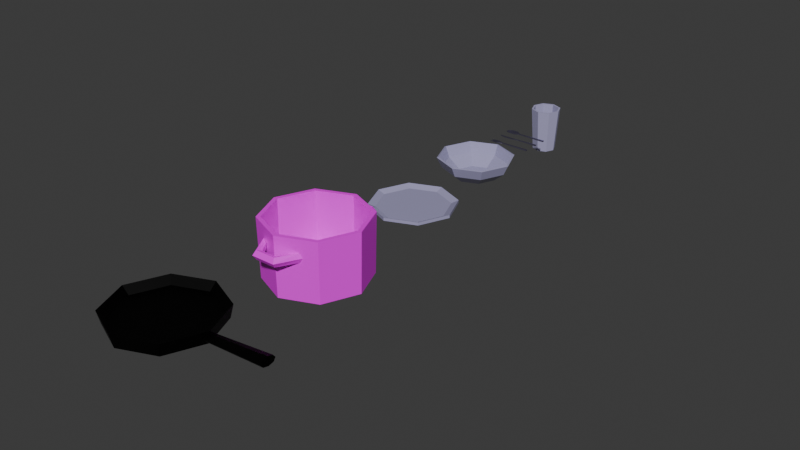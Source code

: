 # Source: Kitchen_utensils_stuff_add_Rust_in_pan.blend  (saved by Blender 5.1.29; exported with 4.5.12 LTS)
import bpy
from mathutils import Matrix  # noqa: F401  (used for matrix-valued properties, if any)

bpy.ops.wm.read_factory_settings(use_empty=True)
scene = bpy.context.scene
scene.name = 'Scene'

# ---- collections
col_collection = bpy.data.collections.new('Collection'); scene.collection.children.link(col_collection)

# ---- images (referenced by path relative to the original .blend; pixels are not part of the script)
import os
ASSET_DIR = os.environ.get("B2B_ASSET_DIR", "")  # directory of the original .blend (textures are referenced by path, not embedded)
HERE = os.path.dirname(os.path.abspath(__file__))  # packed textures are extracted next to this script under _unpacked/

def load_image(name, relpath, width, height, colorspace="sRGB"):
    """Load a texture the original file referenced (path relative to the .blend, or extracted next to this script)."""
    p = next((c for c in (os.path.join(HERE, relpath), os.path.join(ASSET_DIR, relpath)) if relpath and os.path.exists(c)), "")
    if p:
        img = bpy.data.images.load(p, check_existing=True)
        img.name = name
    else:  # same state as the original file: an image datablock whose file is absent (Cycles renders it pink)
        img = bpy.data.images.new(name, width, height)
        img.source = "FILE"
        img.filepath = "//" + (relpath or name)
    img.colorspace_settings.name = colorspace
    return img
img_rust_jpg = load_image('rust.jpg', 'rust.jpg', 1024, 1024, 'sRGB')

# ---- materials (node trees are filled in below, after node groups)
mat_material_003 = bpy.data.materials.new('Material.003')
mat_material_004 = bpy.data.materials.new('Material.004')
mat_material_006 = bpy.data.materials.new('Material.006')
mat_material_007 = bpy.data.materials.new('Material.007')
mat_material_008 = bpy.data.materials.new('Material.008')
mat_material_002 = bpy.data.materials.new('Material.002')
mat_material_001 = bpy.data.materials.new('Material.001')
mat_material_005 = bpy.data.materials.new('Material.005')

# ---- material node trees
mat_material_003.use_nodes = True; mat_material_003.node_tree.nodes.clear()
_N = mat_material_003.node_tree.nodes; _L = mat_material_003.node_tree.links
n0 = _N.new('ShaderNodeBsdfPrincipled'); n0.name = 'Principled BSDF'; n0.location = (-200, 100)
n0.inputs[0].default_value = (0.3712, 0.3515, 0.552, 1.0)
n0.inputs[2].default_value = 0.0
n1 = _N.new('ShaderNodeOutputMaterial'); n1.name = 'Material Output'; n1.location = (200, 100)
_L.new(n0.outputs[0], n1.inputs[0])
n1.is_active_output = True
mat_material_004.use_nodes = True; mat_material_004.node_tree.nodes.clear()
_N = mat_material_004.node_tree.nodes; _L = mat_material_004.node_tree.links
n0 = _N.new('ShaderNodeBsdfPrincipled'); n0.name = 'Principled BSDF'; n0.location = (-200, 100)
n0.inputs[0].default_value = (0.3712, 0.3515, 0.552, 1.0)
n0.inputs[2].default_value = 0.0
n1 = _N.new('ShaderNodeOutputMaterial'); n1.name = 'Material Output'; n1.location = (200, 100)
_L.new(n0.outputs[0], n1.inputs[0])
n1.is_active_output = True
mat_material_006.use_nodes = True; mat_material_006.node_tree.nodes.clear()
_N = mat_material_006.node_tree.nodes; _L = mat_material_006.node_tree.links
n0 = _N.new('ShaderNodeBsdfPrincipled'); n0.name = 'Principled BSDF'; n0.location = (-200, 100)
n0.inputs[0].default_value = (0.4287, 0.3916, 0.6038, 1.0)
n0.inputs[1].default_value = 1.0
n0.inputs[2].default_value = 0.35
n1 = _N.new('ShaderNodeOutputMaterial'); n1.name = 'Material Output'; n1.location = (200, 100)
_L.new(n0.outputs[0], n1.inputs[0])
n1.is_active_output = True
mat_material_007.use_nodes = True; mat_material_007.node_tree.nodes.clear()
_N = mat_material_007.node_tree.nodes; _L = mat_material_007.node_tree.links
n0 = _N.new('ShaderNodeBsdfPrincipled'); n0.name = 'Principled BSDF'; n0.location = (-200, 100)
n0.inputs[0].default_value = (0.4287, 0.3916, 0.6038, 1.0)
n0.inputs[1].default_value = 1.0
n0.inputs[2].default_value = 0.35
n1 = _N.new('ShaderNodeOutputMaterial'); n1.name = 'Material Output'; n1.location = (200, 100)
_L.new(n0.outputs[0], n1.inputs[0])
n1.is_active_output = True
mat_material_008.use_nodes = True; mat_material_008.node_tree.nodes.clear()
_N = mat_material_008.node_tree.nodes; _L = mat_material_008.node_tree.links
n0 = _N.new('ShaderNodeBsdfPrincipled'); n0.name = 'Principled BSDF'; n0.location = (-200, 100)
n0.inputs[0].default_value = (0.4287, 0.3916, 0.6038, 1.0)
n0.inputs[1].default_value = 1.0
n0.inputs[2].default_value = 0.35
n1 = _N.new('ShaderNodeOutputMaterial'); n1.name = 'Material Output'; n1.location = (200, 100)
_L.new(n0.outputs[0], n1.inputs[0])
n1.is_active_output = True
mat_material_002.use_nodes = True; mat_material_002.node_tree.nodes.clear()
_N = mat_material_002.node_tree.nodes; _L = mat_material_002.node_tree.links
n0 = _N.new('ShaderNodeBsdfPrincipled'); n0.name = 'Principled BSDF'; n0.location = (32, 204)
n1 = _N.new('ShaderNodeOutputMaterial'); n1.name = 'Material Output'; n1.location = (432, 204)
n2 = _N.new('ShaderNodeTexImage'); n2.name = 'Image Texture'; n2.location = (-288, 187)
n2.image = img_rust_jpg
n3 = _N.new('ShaderNodeMapping'); n3.name = 'Mapping'; n3.location = (-468, 147)
n4 = _N.new('ShaderNodeTexCoord'); n4.name = 'Texture Coordinate'; n4.location = (-648, 147)
_L.new(n0.outputs[0], n1.inputs[0])
_L.new(n2.outputs[0], n0.inputs[0])
_L.new(n3.outputs[0], n2.inputs[0])
_L.new(n4.outputs[2], n3.inputs[0])
n1.is_active_output = True
mat_material_001.use_nodes = True; mat_material_001.node_tree.nodes.clear()
_N = mat_material_001.node_tree.nodes; _L = mat_material_001.node_tree.links
n0 = _N.new('ShaderNodeBsdfPrincipled'); n0.name = 'Principled BSDF'; n0.location = (-200, 100)
n0.inputs[0].default_value = (0.01029, 0.01029, 0.01029, 1.0)
n0.inputs[1].default_value = 1.0
n1 = _N.new('ShaderNodeOutputMaterial'); n1.name = 'Material Output'; n1.location = (200, 100)
_L.new(n0.outputs[0], n1.inputs[0])
n1.is_active_output = True
mat_material_005.use_nodes = True; mat_material_005.node_tree.nodes.clear()
_N = mat_material_005.node_tree.nodes; _L = mat_material_005.node_tree.links
n0 = _N.new('ShaderNodeBsdfPrincipled'); n0.name = 'Principled BSDF'; n0.location = (-200, 100)
n0.inputs[0].default_value = (0.3712, 0.3515, 0.552, 1.0)
n0.inputs[2].default_value = 1.0
n1 = _N.new('ShaderNodeOutputMaterial'); n1.name = 'Material Output'; n1.location = (200, 100)
_L.new(n0.outputs[0], n1.inputs[0])
n1.is_active_output = True

# ---- world
world_world = bpy.data.worlds.new('World'); scene.world = world_world
world_world.use_nodes = True; world_world.node_tree.nodes.clear()
_N = world_world.node_tree.nodes; _L = world_world.node_tree.links
n0 = _N.new('ShaderNodeOutputWorld'); n0.name = 'World Output'; n0.location = (200, 100)
n1 = _N.new('ShaderNodeBackground'); n1.name = 'Background'; n1.location = (-200, 100)
n1.inputs[0].default_value = (0.05088, 0.05088, 0.05088, 1.0)
_L.new(n1.outputs[0], n0.inputs[0])
n0.is_active_output = True
world_world.color = (0.05088, 0.05088, 0.05088)
world_world.sun_shadow_jitter_overblur = 0.0

# ---- meshes
me_cylinder = bpy.data.meshes.new('Cylinder')
me_cylinder.from_pydata([(-2.095e-09, 0.4159, -0.02356), (0.0, 0.5112, 0.03444), (0.2941, 0.2941, -0.02356), (0.3615, 0.3615, 0.03444), (0.4159, 0.0, -0.02356), (0.5112, 0.0, 0.03444), (0.2941, -0.2941, -0.02356), (0.3615, -0.3615, 0.03444), (-2.095e-09, -0.4159, -0.02356), (0.0, -0.5112, 0.03444), (-0.2941, -0.2941, -0.02356), (-0.3615, -0.3615, 0.03444), (-0.4159, 0.0, -0.02356), (-0.5112, 0.0, 0.03444), (-0.2941, 0.2941, -0.02356), (-0.3615, 0.3615, 0.03444), (0.4313, 0.4313, 0.075), (0.0, 0.61, 0.075), (0.61, 0.0, 0.075), (0.4313, -0.4313, 0.075), (0.0, -0.61, 0.075), (-0.4313, -0.4313, 0.075), (-0.61, 0.0, 0.075), (-0.4313, 0.4313, 0.075), (0.0, 0.61, 0.03246), (0.4313, 0.4313, 0.03246), (0.61, 0.0, 0.03246), (0.4313, -0.4313, 0.03246), (0.0, -0.61, 0.03246), (-0.4313, -0.4313, 0.03246), (-0.61, 0.0, 0.03246), (-0.4313, 0.4313, 0.03246)], [], [(24, 17, 16, 25), (25, 16, 18, 26), (26, 18, 19, 27), (27, 19, 20, 28), (28, 20, 21, 29), (29, 21, 22, 30), (3, 1, 15, 13, 11, 9, 7, 5), (30, 22, 23, 31), (31, 23, 17, 24), (0, 2, 4, 6, 8, 10, 12, 14), (1, 3, 16, 17), (3, 5, 18, 16), (5, 7, 19, 18), (7, 9, 20, 19), (9, 11, 21, 20), (11, 13, 22, 21), (13, 15, 23, 22), (15, 1, 17, 23), (2, 0, 24, 25), (4, 2, 25, 26), (6, 4, 26, 27), (8, 6, 27, 28), (10, 8, 28, 29), (12, 10, 29, 30), (14, 12, 30, 31), (0, 14, 31, 24)])
_uv = me_cylinder.uv_layers.new(name='UVMap')
_uv.uv.foreach_set('vector', [1.0, 0.5, 1.0, 1.0, 0.875, 1.0, 0.875, 0.5, 0.875, 0.5, 0.875, 1.0, 0.75, 1.0, 0.75, 0.5, 0.75, 0.5, 0.75, 1.0, 0.625, 1.0, 0.625, 0.5, 0.625, 0.5, 0.625, 1.0, 0.5, 1.0, 0.5, 0.5, 0.5, 0.5, 0.5, 1.0, 0.375, 1.0, 0.375, 0.5, 0.375, 0.5, 0.375, 1.0, 0.25, 1.0, 0.25, 0.5, 0.3922, 0.3922, 0.25, 0.4511, 0.1078, 0.3922, 0.04887, 0.25, 0.1078, 0.1078, 0.25, 0.04887, 0.3922, 0.1078, 0.4511, 0.25, 0.25, 0.5, 0.25, 1.0, 0.125, 1.0, 0.125, 0.5, 0.125, 0.5, 0.125, 1.0, 0.0, 1.0, 0.0, 0.5, 0.75, 0.4676, 0.9038, 0.4038, 0.9676, 0.25, 0.9038, 0.09615, 0.75, 0.03243, 0.5962, 0.09615, 0.5324, 0.25, 0.5962, 0.4038, 0.25, 0.4511, 0.3922, 0.3922, 0.4197, 0.4197, 0.25, 0.49, 0.3922, 0.3922, 0.4511, 0.25, 0.49, 0.25, 0.4197, 0.4197, 0.4511, 0.25, 0.3922, 0.1078, 0.4197, 0.08029, 0.49, 0.25, 0.3922, 0.1078, 0.25, 0.04887, 0.25, 0.01, 0.4197, 0.08029, 0.25, 0.04887, 0.1078, 0.1078, 0.08029, 0.08029, 0.25, 0.01, 0.1078, 0.1078, 0.04887, 0.25, 0.01, 0.25, 0.08029, 0.08029, 0.04887, 0.25, 0.1078, 0.3922, 0.08029, 0.4197, 0.01, 0.25, 0.1078, 0.3922, 0.25, 0.4511, 0.25, 0.49, 0.08029, 0.4197, 0.9038, 0.4038, 0.75, 0.4676, 0.75, 0.49, 0.9197, 0.4197, 0.9676, 0.25, 0.9038, 0.4038, 0.9197, 0.4197, 0.99, 0.25, 0.9038, 0.09615, 0.9676, 0.25, 0.99, 0.25, 0.9197, 0.08029, 0.75, 0.03243, 0.9038, 0.09615, 0.9197, 0.08029, 0.75, 0.01, 0.5962, 0.09615, 0.75, 0.03243, 0.75, 0.01, 0.5803, 0.08029, 0.5324, 0.25, 0.5962, 0.09615, 0.5803, 0.08029, 0.51, 0.25, 0.5962, 0.4038, 0.5324, 0.25, 0.51, 0.25, 0.5803, 0.4197, 0.75, 0.4676, 0.5962, 0.4038, 0.5803, 0.4197, 0.75, 0.49])
me_cylinder.materials.append(mat_material_003)
me_cylinder.update()
me_cylinder_001 = bpy.data.meshes.new('Cylinder.001')
me_cylinder_001.from_pydata([(6.99e-08, 0.1775, -0.051), (6.136e-09, 0.2844, -0.02452), (0.1255, 0.1255, -0.051), (0.2011, 0.2011, -0.02452), (0.1775, -4.628e-08, -0.051), (0.2844, 1.277e-08, -0.02452), (0.1255, -0.1255, -0.051), (0.2011, -0.2011, -0.02452), (2.692e-08, -0.1775, -0.051), (6.136e-09, -0.2844, -0.02452), (-0.1255, -0.1255, -0.051), (-0.2011, -0.2011, -0.02452), (-0.1775, -1.015e-07, -0.051), (-0.2844, 1.277e-08, -0.02452), (-0.1255, 0.1255, -0.051), (-0.2011, 0.2011, -0.02452), (0.3751, 0.3751, 0.2631), (7.776e-09, 0.5304, 0.2631), (0.5304, 0.0, 0.2631), (0.3751, -0.3751, 0.2631), (7.776e-09, -0.5304, 0.2631), (-0.3751, -0.3751, 0.2631), (-0.5304, 0.0, 0.2631), (-0.3751, 0.3751, 0.2631), (5.485e-09, 0.5539, 0.256), (0.3916, 0.3916, 0.256), (0.5539, 0.0, 0.256), (0.3916, -0.3916, 0.256), (5.485e-09, -0.5539, 0.256), (-0.3916, -0.3916, 0.256), (-0.5539, 0.0, 0.256), (-0.3916, 0.3916, 0.256), (0.3331, 0.3331, 0.1126), (-4.675e-09, 0.4711, 0.1126), (0.4711, 9.35e-09, 0.1126), (0.3331, -0.3331, 0.1126), (-4.675e-09, -0.4711, 0.1126), (-0.3331, -0.3331, 0.1126), (-0.4711, 9.35e-09, 0.1126), (-0.3331, 0.3331, 0.1126), (7.29e-09, 0.4838, 0.1061), (0.3421, 0.3421, 0.1061), (0.4838, -1.945e-08, 0.1061), (0.3421, -0.3421, 0.1061), (7.29e-09, -0.4838, 0.1061), (-0.3421, -0.3421, 0.1061), (-0.4838, -1.945e-08, 0.1061), (-0.3421, 0.3421, 0.1061), (9.017e-08, 0.3287, -0.02356), (0.2324, 0.2324, -0.02356), (0.3287, -5.98e-08, -0.02356), (0.2324, -0.2324, -0.02356), (9.017e-08, -0.3287, -0.02356), (-0.2324, -0.2324, -0.02356), (-0.3287, -5.98e-08, -0.02356), (-0.2324, 0.2324, -0.02356)], [], [(24, 17, 16, 25), (25, 16, 18, 26), (26, 18, 19, 27), (27, 19, 20, 28), (28, 20, 21, 29), (29, 21, 22, 30), (3, 1, 15, 13, 11, 9, 7, 5), (30, 22, 23, 31), (31, 23, 17, 24), (0, 2, 4, 6, 8, 10, 12, 14), (33, 32, 16, 17), (32, 34, 18, 16), (34, 35, 19, 18), (35, 36, 20, 19), (36, 37, 21, 20), (37, 38, 22, 21), (38, 39, 23, 22), (39, 33, 17, 23), (41, 40, 24, 25), (42, 41, 25, 26), (43, 42, 26, 27), (44, 43, 27, 28), (45, 44, 28, 29), (46, 45, 29, 30), (47, 46, 30, 31), (40, 47, 31, 24), (1, 3, 32, 33), (3, 5, 34, 32), (5, 7, 35, 34), (7, 9, 36, 35), (9, 11, 37, 36), (11, 13, 38, 37), (13, 15, 39, 38), (15, 1, 33, 39), (49, 48, 40, 41), (50, 49, 41, 42), (51, 50, 42, 43), (52, 51, 43, 44), (53, 52, 44, 45), (54, 53, 45, 46), (55, 54, 46, 47), (48, 55, 47, 40), (2, 0, 48, 49), (4, 2, 49, 50), (6, 4, 50, 51), (8, 6, 51, 52), (10, 8, 52, 53), (12, 10, 53, 54), (14, 12, 54, 55), (0, 14, 55, 48)])
_uv = me_cylinder_001.uv_layers.new(name='UVMap')
_uv.uv.foreach_set('vector', [1.0, 0.5, 1.0, 1.0, 0.875, 1.0, 0.875, 0.5, 0.875, 0.5, 0.875, 1.0, 0.75, 1.0, 0.75, 0.5, 0.75, 0.5, 0.75, 1.0, 0.625, 1.0, 0.625, 0.5, 0.625, 0.5, 0.625, 1.0, 0.5, 1.0, 0.5, 0.5, 0.5, 0.5, 0.5, 1.0, 0.375, 1.0, 0.375, 0.5, 0.375, 0.5, 0.375, 1.0, 0.25, 1.0, 0.25, 0.5, 0.3513, 0.3513, 0.25, 0.3932, 0.1487, 0.3513, 0.1068, 0.25, 0.1487, 0.1487, 0.25, 0.1068, 0.3513, 0.1487, 0.3932, 0.25, 0.25, 0.5, 0.25, 1.0, 0.125, 1.0, 0.125, 0.5, 0.125, 0.5, 0.125, 1.0, 0.0, 1.0, 0.0, 0.5, 0.75, 0.2726, 0.766, 0.266, 0.7726, 0.25, 0.766, 0.234, 0.75, 0.2274, 0.734, 0.234, 0.7274, 0.25, 0.734, 0.266, 0.25, 0.4511, 0.3922, 0.3922, 0.4197, 0.4197, 0.25, 0.49, 0.3922, 0.3922, 0.4511, 0.25, 0.49, 0.25, 0.4197, 0.4197, 0.4511, 0.25, 0.3922, 0.1078, 0.4197, 0.08029, 0.49, 0.25, 0.3922, 0.1078, 0.25, 0.04887, 0.25, 0.01, 0.4197, 0.08029, 0.25, 0.04887, 0.1078, 0.1078, 0.08029, 0.08029, 0.25, 0.01, 0.1078, 0.1078, 0.04887, 0.25, 0.01, 0.25, 0.08029, 0.08029, 0.04887, 0.25, 0.1078, 0.3922, 0.08029, 0.4197, 0.01, 0.25, 0.1078, 0.3922, 0.25, 0.4511, 0.25, 0.49, 0.08029, 0.4197, 0.9038, 0.4038, 0.75, 0.4676, 0.75, 0.49, 0.9197, 0.4197, 0.9676, 0.25, 0.9038, 0.4038, 0.9197, 0.4197, 0.99, 0.25, 0.9038, 0.09615, 0.9676, 0.25, 0.99, 0.25, 0.9197, 0.08029, 0.75, 0.03243, 0.9038, 0.09615, 0.9197, 0.08029, 0.75, 0.01, 0.5962, 0.09615, 0.75, 0.03243, 0.75, 0.01, 0.5803, 0.08029, 0.5324, 0.25, 0.5962, 0.09615, 0.5803, 0.08029, 0.51, 0.25, 0.5962, 0.4038, 0.5324, 0.25, 0.51, 0.25, 0.5803, 0.4197, 0.75, 0.4676, 0.5962, 0.4038, 0.5803, 0.4197, 0.75, 0.49, 0.25, 0.3932, 0.3513, 0.3513, 0.3922, 0.3922, 0.25, 0.4511, 0.3513, 0.3513, 0.3932, 0.25, 0.4511, 0.25, 0.3922, 0.3922, 0.3932, 0.25, 0.3513, 0.1487, 0.3922, 0.1078, 0.4511, 0.25, 0.3513, 0.1487, 0.25, 0.1068, 0.25, 0.04887, 0.3922, 0.1078, 0.25, 0.1068, 0.1487, 0.1487, 0.1078, 0.1078, 0.25, 0.04887, 0.1487, 0.1487, 0.1068, 0.25, 0.04887, 0.25, 0.1078, 0.1078, 0.1068, 0.25, 0.1487, 0.3513, 0.1078, 0.3922, 0.04887, 0.25, 0.1487, 0.3513, 0.25, 0.3932, 0.25, 0.4511, 0.1078, 0.3922, 0.8004, 0.3004, 0.75, 0.3212, 0.75, 0.4676, 0.9038, 0.4038, 0.8212, 0.25, 0.8004, 0.3004, 0.9038, 0.4038, 0.9676, 0.25, 0.8004, 0.1996, 0.8212, 0.25, 0.9676, 0.25, 0.9038, 0.09615, 0.75, 0.1788, 0.8004, 0.1996, 0.9038, 0.09615, 0.75, 0.03243, 0.6996, 0.1996, 0.75, 0.1788, 0.75, 0.03243, 0.5962, 0.09615, 0.6788, 0.25, 0.6996, 0.1996, 0.5962, 0.09615, 0.5324, 0.25, 0.6996, 0.3004, 0.6788, 0.25, 0.5324, 0.25, 0.5962, 0.4038, 0.75, 0.3212, 0.6996, 0.3004, 0.5962, 0.4038, 0.75, 0.4676, 0.766, 0.266, 0.75, 0.2726, 0.75, 0.3212, 0.8004, 0.3004, 0.7726, 0.25, 0.766, 0.266, 0.8004, 0.3004, 0.8212, 0.25, 0.766, 0.234, 0.7726, 0.25, 0.8212, 0.25, 0.8004, 0.1996, 0.75, 0.2274, 0.766, 0.234, 0.8004, 0.1996, 0.75, 0.1788, 0.734, 0.234, 0.75, 0.2274, 0.75, 0.1788, 0.6996, 0.1996, 0.7274, 0.25, 0.734, 0.234, 0.6996, 0.1996, 0.6788, 0.25, 0.734, 0.266, 0.7274, 0.25, 0.6788, 0.25, 0.6996, 0.3004, 0.75, 0.2726, 0.734, 0.266, 0.6996, 0.3004, 0.75, 0.3212])
me_cylinder_001.materials.append(mat_material_004)
me_cylinder_001.update()
me_cylinder_002 = bpy.data.meshes.new('Cylinder.002')
me_cylinder_002.from_pydata([(1.228e-07, 0.01, -0.105), (5.648e-08, 0.007733, 0.09509), (0.003834, 0.007071, -0.105), (0.002145, 0.005472, 0.09509), (0.005422, 1.198e-16, -0.105), (0.003034, 1.421e-05, 0.09509), (0.003834, -0.007071, -0.105), (0.002145, -0.005444, 0.09509), (1.228e-07, -0.01, -0.105), (5.648e-08, -0.007704, 0.09509), (-0.003833, -0.007071, -0.105), (-0.002145, -0.005444, 0.09509), (-0.005421, -1.198e-16, -0.105), (-0.003034, 1.421e-05, 0.09509), (-0.003833, 0.007071, -0.105), (-0.002145, 0.005472, 0.09509), (0.002174, 0.01972, 0.1357), (0.003075, 2.598e-05, 0.1357), (0.002174, -0.01967, 0.1357), (-0.002175, -0.01967, 0.1357), (-0.003075, 2.598e-05, 0.1357), (-0.002175, 0.01972, 0.1357), (-0.0004207, -0.005871, 0.1886), (0.0004202, -0.005871, 0.1886), (-0.002625, -0.009823, 0.1357), (0.002625, -0.009823, 0.1357), (0.003075, 2.598e-05, 0.1357), (-0.003075, 2.598e-05, 0.1357), (0.0005693, 0.004026, 0.1886), (-0.0005698, 0.004026, 0.1886), (0.0004859, 0.006078, 0.1886), (-0.002625, 0.009875, 0.1357), (0.002625, 0.009875, 0.1357), (-0.0004864, 0.006078, 0.1886), (0.003075, 2.598e-05, 0.1357), (-0.000403, 0.01509, 0.1886), (0.0004025, 0.01509, 0.1886), (-0.003075, 2.598e-05, 0.1357), (0.0004924, -0.004096, 0.1886), (-0.002175, 0.01972, 0.1357), (0.002174, 0.01972, 0.1357), (-0.0004929, -0.004096, 0.1886), (-0.0004207, -0.01372, 0.1886), (0.0004202, -0.01372, 0.1886), (-0.002625, -0.009823, 0.1357), (0.002625, -0.009823, 0.1357), (0.002174, -0.01967, 0.1357), (-0.002175, -0.01967, 0.1357), (0.0003481, -0.0155, 0.1886), (-0.0003486, -0.0155, 0.1886), (0.0004859, 0.01304, 0.1886), (-0.002625, 0.009875, 0.1357), (0.002625, 0.009875, 0.1357), (-0.0004864, 0.01304, 0.1886)], [], [(0, 1, 3, 2), (2, 3, 5, 4), (4, 5, 7, 6), (6, 7, 9, 8), (8, 9, 11, 10), (10, 11, 13, 12), (3, 1, 15, 21, 16), (12, 13, 15, 14), (14, 15, 1, 0), (0, 2, 4, 6, 8, 10, 12, 14), (15, 13, 20, 21), (5, 3, 16, 17), (7, 5, 17, 18), (13, 11, 19, 20), (39, 51, 53, 35), (31, 27, 29, 33), (37, 24, 22, 41), (52, 40, 36, 50), (26, 32, 30, 28), (28, 30, 33, 29), (25, 34, 38, 23), (50, 36, 35, 53), (23, 38, 41, 22), (46, 45, 43, 48), (48, 43, 42, 49), (44, 47, 49, 42), (36, 40, 39, 35), (50, 53, 51, 52), (30, 32, 31, 33), (34, 37, 41, 38), (23, 22, 24, 25), (43, 45, 44, 42), (26, 28, 29, 27), (47, 46, 48, 49), (11, 9, 7, 18, 19)])
_uv = me_cylinder_002.uv_layers.new(name='UVMap')
_uv.uv.foreach_set('vector', [1.0, 0.5, 1.0, 1.0, 0.875, 1.0, 0.875, 0.5, 0.875, 0.5, 0.875, 1.0, 0.75, 1.0, 0.75, 0.5, 0.75, 0.5, 0.75, 1.0, 0.625, 1.0, 0.625, 0.5, 0.625, 0.5, 0.625, 1.0, 0.5, 1.0, 0.5, 0.5, 0.5, 0.5, 0.5, 1.0, 0.375, 1.0, 0.375, 0.5, 0.375, 0.5, 0.375, 1.0, 0.25, 1.0, 0.25, 0.5, 0.875, 1.0, 1.0, 1.0, 0.125, 1.0, 0.125, 1.0, 0.875, 1.0, 0.25, 0.5, 0.25, 1.0, 0.125, 1.0, 0.125, 0.5, 0.125, 0.5, 0.125, 1.0, 0.0, 1.0, 0.0, 0.5, 0.75, 0.49, 0.9197, 0.4197, 0.99, 0.25, 0.9197, 0.08029, 0.75, 0.01, 0.5803, 0.08029, 0.51, 0.25, 0.5803, 0.4197, 0.125, 1.0, 0.25, 1.0, 0.25, 1.0, 0.125, 1.0, 0.75, 1.0, 0.875, 1.0, 0.875, 1.0, 0.75, 1.0, 0.625, 1.0, 0.75, 1.0, 0.75, 1.0, 0.625, 1.0, 0.25, 1.0, 0.375, 1.0, 0.375, 1.0, 0.25, 1.0, 0.125, 1.0, 0.1875, 1.0, 0.1875, 1.0, 0.125, 1.0, 0.1875, 1.0, 0.25, 1.0, 0.25, 1.0, 0.1875, 1.0, 0.25, 1.0, 0.3125, 1.0, 0.3125, 1.0, 0.25, 1.0, 0.8125, 1.0, 0.875, 1.0, 0.875, 1.0, 0.8125, 1.0, 0.75, 1.0, 0.8125, 1.0, 0.8125, 1.0, 0.75, 1.0, 0.49, 0.25, 0.4549, 0.3349, 0.04515, 0.3349, 0.01, 0.25, 0.6875, 1.0, 0.75, 1.0, 0.75, 1.0, 0.6875, 1.0, 0.4549, 0.3349, 0.4197, 0.4197, 0.08029, 0.4197, 0.04515, 0.3349, 0.4549, 0.1651, 0.49, 0.25, 0.01, 0.25, 0.04515, 0.1651, 0.625, 1.0, 0.6875, 1.0, 0.6875, 1.0, 0.625, 1.0, 0.4197, 0.08029, 0.4549, 0.1651, 0.04515, 0.1651, 0.08029, 0.08029, 0.3125, 1.0, 0.375, 1.0, 0.375, 1.0, 0.3125, 1.0, 0.875, 1.0, 0.875, 1.0, 0.125, 1.0, 0.125, 1.0, 0.4549, 0.3349, 0.04515, 0.3349, 0.1875, 1.0, 0.8125, 1.0, 0.4549, 0.3349, 0.8125, 1.0, 0.1875, 1.0, 0.04515, 0.3349, 0.75, 1.0, 0.25, 1.0, 0.25, 1.0, 0.49, 0.25, 0.4549, 0.1651, 0.04515, 0.1651, 0.3125, 1.0, 0.6875, 1.0, 0.4549, 0.1651, 0.6875, 1.0, 0.3125, 1.0, 0.04515, 0.1651, 0.75, 1.0, 0.49, 0.25, 0.25, 1.0, 0.25, 1.0, 0.375, 1.0, 0.625, 1.0, 0.625, 1.0, 0.08029, 0.08029, 0.375, 1.0, 0.5, 1.0, 0.625, 1.0, 0.625, 1.0, 0.375, 1.0])
me_cylinder_002.materials.append(mat_material_006)
me_cylinder_002.update()
me_cylinder_003 = bpy.data.meshes.new('Cylinder.003')
me_cylinder_003.from_pydata([(1.228e-07, 0.01, -0.105), (5.931e-08, 0.006414, 0.04144), (0.003834, 0.007071, -0.105), (0.001783, 0.004535, 0.04144), (0.005422, 1.198e-16, -0.105), (0.002521, 8.54e-09, 0.04144), (0.003834, -0.007071, -0.105), (0.001783, -0.004535, 0.04144), (1.228e-07, -0.01, -0.105), (5.931e-08, -0.006414, 0.04144), (-0.003833, -0.007071, -0.105), (-0.001783, -0.004535, 0.04144), (-0.005421, -1.198e-16, -0.105), (-0.002521, 8.54e-09, 0.04144), (-0.003833, 0.007071, -0.105), (-0.001783, 0.004535, 0.04144), (5.931e-08, -0.01671, 0.1117), (-0.001783, -0.01334, 0.1117), (-0.001783, 0.002965, 0.1117), (5.931e-08, 0.006342, 0.1117), (0.001783, 0.002965, 0.1117), (0.002521, -0.005186, 0.1117), (0.001783, -0.01334, 0.1117), (-0.002521, -0.005186, 0.1117), (-0.001783, 0.004535, 0.1819), (-0.002521, 8.498e-09, 0.1819), (-0.001783, -0.004535, 0.1819), (5.931e-08, -0.006414, 0.1819), (0.001783, -0.004535, 0.1819), (0.002521, 8.498e-09, 0.1819), (5.931e-08, 0.006414, 0.1819), (0.001783, 0.004535, 0.1819), (-0.001783, -0.01341, 0.1468), (5.931e-08, 0.00644, 0.1468), (0.001783, 0.003035, 0.1468), (0.001783, -0.01341, 0.1468), (-0.002521, -0.005186, 0.1468), (0.002521, -0.005186, 0.1468), (-0.001783, 0.003035, 0.1468), (5.931e-08, -0.01681, 0.1468), (5.931e-08, -0.0133, 0.07655), (-0.001783, 0.003366, 0.07655), (0.002521, -0.003536, 0.07655), (-0.002521, -0.003536, 0.07655), (0.001783, -0.01044, 0.07655), (0.001783, 0.003366, 0.07655), (5.931e-08, 0.006225, 0.07655), (-0.001783, -0.01044, 0.07655), (1.256e-08, 0.006308, 0.1918), (-0.0003773, 0.005911, 0.1918), (-0.0005337, 0.004951, 0.1918), (-0.0003773, 0.00399, 0.1918), (1.256e-08, 0.003593, 0.1918), (0.0003774, 0.00399, 0.1918), (0.0005337, 0.004951, 0.1918), (0.0003774, 0.005911, 0.1918)], [], [(0, 1, 3, 2), (2, 3, 5, 4), (4, 5, 7, 6), (6, 7, 9, 8), (8, 9, 11, 10), (10, 11, 13, 12), (42, 45, 20, 21), (12, 13, 15, 14), (14, 15, 1, 0), (0, 2, 4, 6, 8, 10, 12, 14), (41, 43, 23, 18), (40, 44, 22, 16), (43, 47, 17, 23), (44, 42, 21, 22), (45, 46, 19, 20), (46, 41, 18, 19), (47, 40, 16, 17), (37, 34, 31, 29), (38, 36, 25, 24), (39, 35, 28, 27), (36, 32, 26, 25), (35, 37, 29, 28), (34, 33, 30, 31), (33, 38, 24, 30), (29, 31, 55, 54), (32, 39, 27, 26), (17, 16, 39, 32), (19, 18, 38, 33), (20, 19, 33, 34), (22, 21, 37, 35), (23, 17, 32, 36), (16, 22, 35, 39), (18, 23, 36, 38), (21, 20, 34, 37), (11, 9, 40, 47), (1, 15, 41, 46), (3, 1, 46, 45), (7, 5, 42, 44), (13, 11, 47, 43), (9, 7, 44, 40), (15, 13, 43, 41), (5, 3, 45, 42), (55, 48, 49, 50, 51, 52, 53, 54), (27, 28, 53, 52), (25, 26, 51, 50), (30, 24, 49, 48), (31, 30, 48, 55), (28, 29, 54, 53), (26, 27, 52, 51), (24, 25, 50, 49)])
_uv = me_cylinder_003.uv_layers.new(name='UVMap')
_uv.uv.foreach_set('vector', [1.0, 0.5, 1.0, 1.0, 0.875, 1.0, 0.875, 0.5, 0.875, 0.5, 0.875, 1.0, 0.75, 1.0, 0.75, 0.5, 0.75, 0.5, 0.75, 1.0, 0.625, 1.0, 0.625, 0.5, 0.625, 0.5, 0.625, 1.0, 0.5, 1.0, 0.5, 0.5, 0.5, 0.5, 0.5, 1.0, 0.375, 1.0, 0.375, 0.5, 0.375, 0.5, 0.375, 1.0, 0.25, 1.0, 0.25, 0.5, 0.75, 1.0, 0.875, 1.0, 0.875, 1.0, 0.75, 1.0, 0.25, 0.5, 0.25, 1.0, 0.125, 1.0, 0.125, 0.5, 0.125, 0.5, 0.125, 1.0, 0.0, 1.0, 0.0, 0.5, 0.75, 0.49, 0.9197, 0.4197, 0.99, 0.25, 0.9197, 0.08029, 0.75, 0.01, 0.5803, 0.08029, 0.51, 0.25, 0.5803, 0.4197, 0.125, 1.0, 0.25, 1.0, 0.25, 1.0, 0.125, 1.0, 0.5, 1.0, 0.625, 1.0, 0.625, 1.0, 0.5, 1.0, 0.25, 1.0, 0.375, 1.0, 0.375, 1.0, 0.25, 1.0, 0.625, 1.0, 0.75, 1.0, 0.75, 1.0, 0.625, 1.0, 0.875, 1.0, 1.0, 1.0, 1.0, 1.0, 0.875, 1.0, 0.0, 1.0, 0.125, 1.0, 0.125, 1.0, 0.0, 1.0, 0.375, 1.0, 0.5, 1.0, 0.5, 1.0, 0.375, 1.0, 0.75, 1.0, 0.875, 1.0, 0.875, 1.0, 0.75, 1.0, 0.125, 1.0, 0.25, 1.0, 0.25, 1.0, 0.125, 1.0, 0.5, 1.0, 0.625, 1.0, 0.625, 1.0, 0.5, 1.0, 0.25, 1.0, 0.375, 1.0, 0.375, 1.0, 0.25, 1.0, 0.625, 1.0, 0.75, 1.0, 0.75, 1.0, 0.625, 1.0, 0.875, 1.0, 1.0, 1.0, 1.0, 1.0, 0.875, 1.0, 0.0, 1.0, 0.125, 1.0, 0.125, 1.0, 0.0, 1.0, 0.75, 1.0, 0.875, 1.0, 0.875, 1.0, 0.75, 1.0, 0.375, 1.0, 0.5, 1.0, 0.5, 1.0, 0.375, 1.0, 0.375, 1.0, 0.5, 1.0, 0.5, 1.0, 0.375, 1.0, 0.0, 1.0, 0.125, 1.0, 0.125, 1.0, 0.0, 1.0, 0.875, 1.0, 1.0, 1.0, 1.0, 1.0, 0.875, 1.0, 0.625, 1.0, 0.75, 1.0, 0.75, 1.0, 0.625, 1.0, 0.25, 1.0, 0.375, 1.0, 0.375, 1.0, 0.25, 1.0, 0.5, 1.0, 0.625, 1.0, 0.625, 1.0, 0.5, 1.0, 0.125, 1.0, 0.25, 1.0, 0.25, 1.0, 0.125, 1.0, 0.75, 1.0, 0.875, 1.0, 0.875, 1.0, 0.75, 1.0, 0.375, 1.0, 0.5, 1.0, 0.5, 1.0, 0.375, 1.0, 0.0, 1.0, 0.125, 1.0, 0.125, 1.0, 0.0, 1.0, 0.875, 1.0, 1.0, 1.0, 1.0, 1.0, 0.875, 1.0, 0.625, 1.0, 0.75, 1.0, 0.75, 1.0, 0.625, 1.0, 0.25, 1.0, 0.375, 1.0, 0.375, 1.0, 0.25, 1.0, 0.5, 1.0, 0.625, 1.0, 0.625, 1.0, 0.5, 1.0, 0.125, 1.0, 0.25, 1.0, 0.25, 1.0, 0.125, 1.0, 0.75, 1.0, 0.875, 1.0, 0.875, 1.0, 0.75, 1.0, 0.875, 1.0, 0.0, 1.0, 0.125, 1.0, 0.25, 1.0, 0.375, 1.0, 0.5, 1.0, 0.625, 1.0, 0.75, 1.0, 0.5, 1.0, 0.625, 1.0, 0.625, 1.0, 0.5, 1.0, 0.25, 1.0, 0.375, 1.0, 0.375, 1.0, 0.25, 1.0, 0.0, 1.0, 0.125, 1.0, 0.125, 1.0, 0.0, 1.0, 0.875, 1.0, 1.0, 1.0, 1.0, 1.0, 0.875, 1.0, 0.625, 1.0, 0.75, 1.0, 0.75, 1.0, 0.625, 1.0, 0.375, 1.0, 0.5, 1.0, 0.5, 1.0, 0.375, 1.0, 0.125, 1.0, 0.25, 1.0, 0.25, 1.0, 0.125, 1.0])
me_cylinder_003.materials.append(mat_material_007)
me_cylinder_003.update()
me_cylinder_004 = bpy.data.meshes.new('Cylinder.004')
me_cylinder_004.from_pydata([(1.228e-07, 0.01, -0.105), (0.000314, 0.007733, 0.09509), (0.003834, 0.007071, -0.105), (0.002145, 0.005472, 0.09509), (0.005422, 1.198e-16, -0.105), (0.003024, 1.421e-05, 0.09509), (0.003834, -0.007071, -0.105), (0.002145, -0.005444, 0.09509), (1.228e-07, -0.01, -0.105), (0.0005035, -0.007704, 0.09509), (-0.003833, -0.007071, -0.105), (-0.002145, -0.005444, 0.09509), (-0.005421, -1.198e-16, -0.105), (-0.003034, 1.421e-05, 0.09509), (-0.003833, 0.007071, -0.105), (-0.002145, 0.005472, 0.09509), (-1.858e-05, 0.01742, 0.1291), (0.003241, 0.02792, 0.1261), (-0.004786, 7.025e-06, 0.1291), (-1.858e-05, -0.0174, 0.1291), (0.003476, -0.02793, 0.1261), (-0.001996, -0.01975, 0.1261), (-0.007161, -2.254e-06, 0.1261), (-0.001996, 0.01974, 0.1261), (1.285e-05, 0.01293, 0.1859), (-0.0008702, 7.006e-06, 0.1918), (1.285e-05, -0.0123, 0.1859), (0.002941, -0.01556, 0.194), (-0.001996, -0.01396, 0.1905), (-0.002899, -2.276e-06, 0.1972), (-0.001996, 0.01466, 0.1905), (0.002824, 0.01626, 0.194), (-0.001996, 0.01974, 0.1671), (-0.007161, -2.254e-06, 0.1671), (-0.001996, -0.01975, 0.1671), (0.003476, -0.02793, 0.1671), (-1.858e-05, -0.0174, 0.1652), (-0.004786, 7.025e-06, 0.1652), (0.003241, 0.02792, 0.1671), (-1.858e-05, 0.01742, 0.1652), (0.001454, -2.276e-06, 0.202)], [], [(0, 1, 3, 2), (2, 3, 5, 4), (4, 5, 7, 6), (6, 7, 9, 8), (8, 9, 11, 10), (10, 11, 13, 12), (9, 7, 19, 20), (12, 13, 15, 14), (14, 15, 1, 0), (0, 2, 4, 6, 8, 10, 12, 14), (15, 13, 22, 23), (5, 3, 16, 18), (11, 9, 20, 21), (1, 15, 23, 17), (3, 1, 17, 16), (7, 5, 18, 19), (13, 11, 21, 22), (35, 36, 26, 27), (37, 39, 24, 25), (32, 33, 29, 30), (34, 35, 27, 28), (36, 37, 25, 26), (39, 38, 31, 24), (38, 32, 30, 31), (18, 16, 39, 37), (20, 19, 36, 35), (22, 21, 34, 33), (17, 23, 32, 38), (16, 17, 38, 39), (19, 18, 37, 36), (21, 20, 35, 34), (33, 34, 28, 29), (23, 22, 33, 32), (29, 28, 27, 40), (25, 24, 31, 40), (30, 29, 40, 31), (26, 25, 40, 27)])
_uv = me_cylinder_004.uv_layers.new(name='UVMap')
_uv.uv.foreach_set('vector', [1.0, 0.5, 1.0, 1.0, 0.875, 1.0, 0.875, 0.5, 0.875, 0.5, 0.875, 1.0, 0.75, 1.0, 0.75, 0.5, 0.75, 0.5, 0.75, 1.0, 0.625, 1.0, 0.625, 0.5, 0.625, 0.5, 0.625, 1.0, 0.5, 1.0, 0.5, 0.5, 0.5, 0.5, 0.5, 1.0, 0.375, 1.0, 0.375, 0.5, 0.375, 0.5, 0.375, 1.0, 0.25, 1.0, 0.25, 0.5, 0.5, 1.0, 0.625, 1.0, 0.625, 1.0, 0.5, 1.0, 0.25, 0.5, 0.25, 1.0, 0.125, 1.0, 0.125, 0.5, 0.125, 0.5, 0.125, 1.0, 0.0, 1.0, 0.0, 0.5, 0.75, 0.49, 0.9197, 0.4197, 0.99, 0.25, 0.9197, 0.08029, 0.75, 0.01, 0.5803, 0.08029, 0.51, 0.25, 0.5803, 0.4197, 0.125, 1.0, 0.25, 1.0, 0.25, 1.0, 0.125, 1.0, 0.75, 1.0, 0.875, 1.0, 0.875, 1.0, 0.75, 1.0, 0.375, 1.0, 0.5, 1.0, 0.5, 1.0, 0.375, 1.0, 0.0, 1.0, 0.125, 1.0, 0.125, 1.0, 0.0, 1.0, 0.875, 1.0, 1.0, 1.0, 1.0, 1.0, 0.875, 1.0, 0.625, 1.0, 0.75, 1.0, 0.75, 1.0, 0.625, 1.0, 0.25, 1.0, 0.375, 1.0, 0.375, 1.0, 0.25, 1.0, 0.5, 1.0, 0.625, 1.0, 0.625, 1.0, 0.5, 1.0, 0.75, 1.0, 0.875, 1.0, 0.875, 1.0, 0.75, 1.0, 0.125, 1.0, 0.25, 1.0, 0.25, 1.0, 0.125, 1.0, 0.375, 1.0, 0.5, 1.0, 0.5, 1.0, 0.375, 1.0, 0.625, 1.0, 0.75, 1.0, 0.75, 1.0, 0.625, 1.0, 0.875, 1.0, 1.0, 1.0, 1.0, 1.0, 0.875, 1.0, 0.0, 1.0, 0.125, 1.0, 0.125, 1.0, 0.0, 1.0, 0.75, 1.0, 0.875, 1.0, 0.875, 1.0, 0.75, 1.0, 0.5, 1.0, 0.625, 1.0, 0.625, 1.0, 0.5, 1.0, 0.25, 1.0, 0.375, 1.0, 0.375, 1.0, 0.25, 1.0, 0.0, 1.0, 0.125, 1.0, 0.125, 1.0, 0.0, 1.0, 0.875, 1.0, 1.0, 1.0, 1.0, 1.0, 0.875, 1.0, 0.625, 1.0, 0.75, 1.0, 0.75, 1.0, 0.625, 1.0, 0.375, 1.0, 0.5, 1.0, 0.5, 1.0, 0.375, 1.0, 0.25, 1.0, 0.375, 1.0, 0.375, 1.0, 0.25, 1.0, 0.125, 1.0, 0.25, 1.0, 0.25, 1.0, 0.125, 1.0, 0.25, 1.0, 0.375, 1.0, 0.375, 1.0, 0.25, 1.0, 0.75, 1.0, 0.875, 1.0, 0.875, 1.0, 0.75, 1.0, 0.125, 1.0, 0.25, 1.0, 0.25, 1.0, 0.125, 1.0, 0.625, 1.0, 0.75, 1.0, 0.75, 1.0, 0.625, 1.0])
me_cylinder_004.materials.append(mat_material_008)
me_cylinder_004.update()
me_cylinder_005 = bpy.data.meshes.new('Cylinder.005')
me_cylinder_005.from_pydata([(0.0, 0.1557, -0.08043), (0.0, 0.147, 0.105), (0.1101, 0.1101, -0.08043), (0.1039, 0.1039, 0.105), (0.1557, 0.0, -0.08043), (0.147, 0.0, 0.105), (0.1101, -0.1101, -0.08043), (0.1039, -0.1039, 0.105), (0.0, -0.1557, -0.08043), (0.0, -0.147, 0.105), (-0.1101, -0.1101, -0.08043), (-0.1039, -0.1039, 0.105), (-0.1557, 0.0, -0.08043), (-0.147, 0.0, 0.105), (-0.1101, 0.1101, -0.08043), (-0.1039, 0.1039, 0.105), (0.1131, 0.1131, 0.105), (0.0, 0.16, 0.105), (0.16, 0.0, 0.105), (0.1131, -0.1131, 0.105), (0.0, -0.16, 0.105), (-0.1131, -0.1131, 0.105), (-0.16, 0.0, 0.105), (-0.1131, 0.1131, 0.105), (0.1039, 0.1039, -0.0683), (0.0, 0.147, -0.0683), (0.147, 0.0, -0.0683), (0.1039, -0.1039, -0.0683), (0.0, -0.147, -0.0683), (-0.1039, -0.1039, -0.0683), (-0.147, 0.0, -0.0683), (-0.1039, 0.1039, -0.0683), (0.07236, 0.1273, 0.0509), (0.06291, 0.1318, 0.06526), (0.04761, 0.1389, 0.05977), (0.04761, 0.1389, 0.04202), (0.06291, 0.1318, 0.03654), (0.03604, 0.1991, 0.0509), (0.03082, 0.1901, 0.06526), (0.02238, 0.1754, 0.05977), (0.02238, 0.1754, 0.04202), (0.03082, 0.1901, 0.03654), (-0.03945, 0.1991, 0.0509), (-0.03423, 0.1901, 0.06526), (-0.02579, 0.1754, 0.05977), (-0.02579, 0.1754, 0.04202), (-0.03423, 0.1901, 0.03654), (-0.07578, 0.1273, 0.0509), (-0.06632, 0.1318, 0.06526), (-0.05102, 0.1389, 0.05977), (-0.05102, 0.1389, 0.04202), (-0.06632, 0.1318, 0.03654), (0.07324, -0.128, 0.0509), (0.06379, -0.1324, 0.06526), (0.04849, -0.1395, 0.05977), (0.04849, -0.1395, 0.04202), (0.06379, -0.1324, 0.03654), (-0.0749, -0.128, 0.0509), (-0.06544, -0.1324, 0.06526), (-0.05015, -0.1395, 0.05977), (-0.05015, -0.1395, 0.04202), (-0.06544, -0.1324, 0.03654), (-0.03857, -0.1997, 0.0509), (-0.03335, -0.1907, 0.06526), (-0.02492, -0.1761, 0.05977), (-0.02492, -0.1761, 0.04202), (-0.03335, -0.1907, 0.03654), (0.03691, -0.1997, 0.0509), (0.0317, -0.1907, 0.06526), (0.02326, -0.1761, 0.05977), (0.02326, -0.1761, 0.04202), (0.0317, -0.1907, 0.03654)], [], [(0, 17, 16, 2), (2, 16, 18, 4), (4, 18, 19, 6), (6, 19, 20, 8), (8, 20, 21, 10), (10, 21, 22, 12), (9, 7, 27, 28), (12, 22, 23, 14), (14, 23, 17, 0), (0, 2, 4, 6, 8, 10, 12, 14), (1, 3, 16, 17), (3, 5, 18, 16), (5, 7, 19, 18), (7, 9, 20, 19), (9, 11, 21, 20), (11, 13, 22, 21), (13, 15, 23, 22), (15, 1, 17, 23), (24, 25, 31, 30, 29, 28, 27, 26), (5, 3, 24, 26), (15, 13, 30, 31), (11, 9, 28, 29), (7, 5, 26, 27), (3, 1, 25, 24), (1, 15, 31, 25), (13, 11, 29, 30), (32, 37, 38, 33), (33, 38, 39, 34), (34, 39, 40, 35), (35, 40, 41, 36), (36, 41, 37, 32), (37, 42, 43, 38), (38, 43, 44, 39), (39, 44, 45, 40), (40, 45, 46, 41), (41, 46, 42, 37), (42, 47, 48, 43), (43, 48, 49, 44), (44, 49, 50, 45), (45, 50, 51, 46), (46, 51, 47, 42), (57, 62, 63, 58), (58, 63, 64, 59), (59, 64, 65, 60), (60, 65, 66, 61), (61, 66, 62, 57), (62, 67, 68, 63), (63, 68, 69, 64), (64, 69, 70, 65), (65, 70, 71, 66), (66, 71, 67, 62), (67, 52, 53, 68), (68, 53, 54, 69), (69, 54, 55, 70), (70, 55, 56, 71), (71, 56, 52, 67)])
_uv = me_cylinder_005.uv_layers.new(name='UVMap')
_uv.uv.foreach_set('vector', [1.0, 0.5, 1.0, 1.0, 0.875, 1.0, 0.875, 0.5, 0.875, 0.5, 0.875, 1.0, 0.75, 1.0, 0.75, 0.5, 0.75, 0.5, 0.75, 1.0, 0.625, 1.0, 0.625, 0.5, 0.625, 0.5, 0.625, 1.0, 0.5, 1.0, 0.5, 0.5, 0.5, 0.5, 0.5, 1.0, 0.375, 1.0, 0.375, 0.5, 0.375, 0.5, 0.375, 1.0, 0.25, 1.0, 0.25, 0.5, 0.25, 0.02956, 0.4059, 0.09413, 0.4059, 0.09413, 0.25, 0.02956, 0.25, 0.5, 0.25, 1.0, 0.125, 1.0, 0.125, 0.5, 0.125, 0.5, 0.125, 1.0, 0.0, 1.0, 0.0, 0.5, 0.75, 0.49, 0.9197, 0.4197, 0.99, 0.25, 0.9197, 0.08029, 0.75, 0.01, 0.5803, 0.08029, 0.51, 0.25, 0.5803, 0.4197, 0.25, 0.4704, 0.4059, 0.4059, 0.4197, 0.4197, 0.25, 0.49, 0.4059, 0.4059, 0.4704, 0.25, 0.49, 0.25, 0.4197, 0.4197, 0.4704, 0.25, 0.4059, 0.09413, 0.4197, 0.08029, 0.49, 0.25, 0.4059, 0.09413, 0.25, 0.02956, 0.25, 0.01, 0.4197, 0.08029, 0.25, 0.02956, 0.09413, 0.09413, 0.08029, 0.08029, 0.25, 0.01, 0.09413, 0.09413, 0.02956, 0.25, 0.01, 0.25, 0.08029, 0.08029, 0.02956, 0.25, 0.09413, 0.4059, 0.08029, 0.4197, 0.01, 0.25, 0.09413, 0.4059, 0.25, 0.4704, 0.25, 0.49, 0.08029, 0.4197, 0.4059, 0.4059, 0.25, 0.4704, 0.09413, 0.4059, 0.02956, 0.25, 0.09413, 0.09413, 0.25, 0.02956, 0.4059, 0.09413, 0.4704, 0.25, 0.4704, 0.25, 0.4059, 0.4059, 0.4059, 0.4059, 0.4704, 0.25, 0.09413, 0.4059, 0.02956, 0.25, 0.02956, 0.25, 0.09413, 0.4059, 0.09413, 0.09413, 0.25, 0.02956, 0.25, 0.02956, 0.09413, 0.09413, 0.4059, 0.09413, 0.4704, 0.25, 0.4704, 0.25, 0.4059, 0.09413, 0.4059, 0.4059, 0.25, 0.4704, 0.25, 0.4704, 0.4059, 0.4059, 0.25, 0.4704, 0.09413, 0.4059, 0.09413, 0.4059, 0.25, 0.4704, 0.02956, 0.25, 0.09413, 0.09413, 0.09413, 0.09413, 0.02956, 0.25, 0.5, 0.6, 0.6667, 0.6, 0.6667, 0.8, 0.5, 0.8, 0.5, 0.8, 0.6667, 0.8, 0.6667, 1.0, 0.5, 1.0, 0.5, 0.0, 0.6667, 0.0, 0.6667, 0.2, 0.5, 0.2, 0.5, 0.2, 0.6667, 0.2, 0.6667, 0.4, 0.5, 0.4, 0.5, 0.4, 0.6667, 0.4, 0.6667, 0.6, 0.5, 0.6, 0.6667, 0.6, 0.8333, 0.6, 0.8333, 0.8, 0.6667, 0.8, 0.6667, 0.8, 0.8333, 0.8, 0.8333, 1.0, 0.6667, 1.0, 0.6667, 0.0, 0.8333, 0.0, 0.8333, 0.2, 0.6667, 0.2, 0.6667, 0.2, 0.8333, 0.2, 0.8333, 0.4, 0.6667, 0.4, 0.6667, 0.4, 0.8333, 0.4, 0.8333, 0.6, 0.6667, 0.6, 0.8333, 0.6, 1.0, 0.6, 1.0, 0.8, 0.8333, 0.8, 0.8333, 0.8, 1.0, 0.8, 1.0, 1.0, 0.8333, 1.0, 0.8333, 0.0, 1.0, 0.0, 1.0, 0.2, 0.8333, 0.2, 0.8333, 0.2, 1.0, 0.2, 1.0, 0.4, 0.8333, 0.4, 0.8333, 0.4, 1.0, 0.4, 1.0, 0.6, 0.8333, 0.6, -1.11e-16, 0.6, 0.1667, 0.6, 0.1667, 0.8, -1.11e-16, 0.8, -1.11e-16, 0.8, 0.1667, 0.8, 0.1667, 1.0, -1.11e-16, 1.0, -1.11e-16, 0.0, 0.1667, 0.0, 0.1667, 0.2, -1.11e-16, 0.2, -1.11e-16, 0.2, 0.1667, 0.2, 0.1667, 0.4, -1.11e-16, 0.4, -1.11e-16, 0.4, 0.1667, 0.4, 0.1667, 0.6, -1.11e-16, 0.6, 0.1667, 0.6, 0.3333, 0.6, 0.3333, 0.8, 0.1667, 0.8, 0.1667, 0.8, 0.3333, 0.8, 0.3333, 1.0, 0.1667, 1.0, 0.1667, 0.0, 0.3333, 0.0, 0.3333, 0.2, 0.1667, 0.2, 0.1667, 0.2, 0.3333, 0.2, 0.3333, 0.4, 0.1667, 0.4, 0.1667, 0.4, 0.3333, 0.4, 0.3333, 0.6, 0.1667, 0.6, 0.3333, 0.6, 0.5, 0.6, 0.5, 0.8, 0.3333, 0.8, 0.3333, 0.8, 0.5, 0.8, 0.5, 1.0, 0.3333, 1.0, 0.3333, 0.0, 0.5, 0.0, 0.5, 0.2, 0.3333, 0.2, 0.3333, 0.2, 0.5, 0.2, 0.5, 0.4, 0.3333, 0.4, 0.3333, 0.4, 0.5, 0.4, 0.5, 0.6, 0.3333, 0.6])
me_cylinder_005.materials.append(mat_material_002)
me_cylinder_005.update()
me_cylinder_006 = bpy.data.meshes.new('Cylinder.006')
me_cylinder_006.from_pydata([(-1.046e-17, 0.1507, 0.01233), (0.0, 0.1379, 0.02963), (0.1066, 0.1066, 0.01233), (0.09753, 0.09753, 0.02963), (0.1507, 0.0, 0.01233), (0.1379, 0.0, 0.02963), (0.1066, -0.1066, 0.01233), (0.09753, -0.09753, 0.02963), (-1.046e-17, -0.1507, 0.01233), (0.0, -0.1379, 0.02963), (-0.1066, -0.1066, 0.01233), (-0.09753, -0.09753, 0.02963), (-0.1507, 0.0, 0.01233), (-0.1379, 0.0, 0.02963), (-0.1066, 0.1066, 0.01233), (-0.09753, 0.09753, 0.02963), (0.1131, 0.1131, 0.05), (0.0, 0.16, 0.05), (0.16, 0.0, 0.05), (0.1131, -0.1131, 0.05), (0.0, -0.16, 0.05), (-0.1131, -0.1131, 0.05), (-0.16, 0.0, 0.05), (-0.1131, 0.1131, 0.05), (0.3448, 0.02293, 0.04761), (0.1446, 0.01695, 0.03009), (0.3441, 0.0163, 0.05619), (0.1498, 0.01207, 0.03703), (0.3438, 0.0003083, 0.05975), (0.1519, 0.0003083, 0.0399), (0.3441, -0.01569, 0.05619), (0.1498, -0.01146, 0.03703), (0.3448, -0.02231, 0.04761), (0.1446, -0.01633, 0.03009), (0.3456, -0.01569, 0.03902), (0.1395, -0.01146, 0.02316), (0.3459, 0.0003083, 0.03546), (0.1374, 0.0003083, 0.02029), (0.3456, 0.0163, 0.03902), (0.1395, 0.01207, 0.02316)], [], [(0, 17, 16, 2), (2, 16, 18, 4), (4, 18, 19, 6), (6, 19, 20, 8), (8, 20, 21, 10), (10, 21, 22, 12), (3, 1, 15, 13, 11, 9, 7, 5), (12, 22, 23, 14), (14, 23, 17, 0), (0, 2, 4, 6, 8, 10, 12, 14), (1, 3, 16, 17), (3, 5, 18, 16), (5, 7, 19, 18), (7, 9, 20, 19), (9, 11, 21, 20), (11, 13, 22, 21), (13, 15, 23, 22), (15, 1, 17, 23), (24, 25, 27, 26), (26, 27, 29, 28), (28, 29, 31, 30), (30, 31, 33, 32), (32, 33, 35, 34), (34, 35, 37, 36), (27, 25, 39, 37, 35, 33, 31, 29), (36, 37, 39, 38), (38, 39, 25, 24), (24, 26, 28, 30, 32, 34, 36, 38)])
_uv = me_cylinder_006.uv_layers.new(name='UVMap')
_uv.uv.foreach_set('vector', [1.0, 0.5, 1.0, 1.0, 0.875, 1.0, 0.875, 0.5, 0.875, 0.5, 0.875, 1.0, 0.75, 1.0, 0.75, 0.5, 0.75, 0.5, 0.75, 1.0, 0.625, 1.0, 0.625, 0.5, 0.625, 0.5, 0.625, 1.0, 0.5, 1.0, 0.5, 0.5, 0.5, 0.5, 0.5, 1.0, 0.375, 1.0, 0.375, 0.5, 0.375, 0.5, 0.375, 1.0, 0.25, 1.0, 0.25, 0.5, 0.3963, 0.3963, 0.25, 0.4569, 0.1037, 0.3963, 0.04311, 0.25, 0.1037, 0.1037, 0.25, 0.04311, 0.3963, 0.1037, 0.4569, 0.25, 0.25, 0.5, 0.25, 1.0, 0.125, 1.0, 0.125, 0.5, 0.125, 0.5, 0.125, 1.0, 0.0, 1.0, 0.0, 0.5, 0.75, 0.49, 0.9197, 0.4197, 0.99, 0.25, 0.9197, 0.08029, 0.75, 0.01, 0.5803, 0.08029, 0.51, 0.25, 0.5803, 0.4197, 0.25, 0.4569, 0.3963, 0.3963, 0.4197, 0.4197, 0.25, 0.49, 0.3963, 0.3963, 0.4569, 0.25, 0.49, 0.25, 0.4197, 0.4197, 0.4569, 0.25, 0.3963, 0.1037, 0.4197, 0.08029, 0.49, 0.25, 0.3963, 0.1037, 0.25, 0.04311, 0.25, 0.01, 0.4197, 0.08029, 0.25, 0.04311, 0.1037, 0.1037, 0.08029, 0.08029, 0.25, 0.01, 0.1037, 0.1037, 0.04311, 0.25, 0.01, 0.25, 0.08029, 0.08029, 0.04311, 0.25, 0.1037, 0.3963, 0.08029, 0.4197, 0.01, 0.25, 0.1037, 0.3963, 0.25, 0.4569, 0.25, 0.49, 0.08029, 0.4197, 1.0, 0.5, 1.0, 1.0, 0.875, 1.0, 0.875, 0.5, 0.875, 0.5, 0.875, 1.0, 0.75, 1.0, 0.75, 0.5, 0.75, 0.5, 0.75, 1.0, 0.625, 1.0, 0.625, 0.5, 0.625, 0.5, 0.625, 1.0, 0.5, 1.0, 0.5, 0.5, 0.5, 0.5, 0.5, 1.0, 0.375, 1.0, 0.375, 0.5, 0.375, 0.5, 0.375, 1.0, 0.25, 1.0, 0.25, 0.5, 0.4197, 0.4197, 0.25, 0.49, 0.08029, 0.4197, 0.01, 0.25, 0.08029, 0.08029, 0.25, 0.01, 0.4197, 0.08029, 0.49, 0.25, 0.25, 0.5, 0.25, 1.0, 0.125, 1.0, 0.125, 0.5, 0.125, 0.5, 0.125, 1.0, 0.0, 1.0, 0.0, 0.5, 0.75, 0.49, 0.9197, 0.4197, 0.99, 0.25, 0.9197, 0.08029, 0.75, 0.01, 0.5803, 0.08029, 0.51, 0.25, 0.5803, 0.4197])
me_cylinder_006.materials.append(mat_material_001)
me_cylinder_006.update()
me_cylinder_007 = bpy.data.meshes.new('Cylinder.007')
me_cylinder_007.from_pydata([(0.02446, 0.007421, -0.3861), (0.02446, 0.02174, 0.427), (0.1136, -0.02949, -0.3861), (0.1237, -0.01937, 0.427), (0.1505, -0.1186, -0.3861), (0.1648, -0.1186, 0.427), (0.1136, -0.2077, -0.3861), (0.1237, -0.2179, 0.427), (0.02446, -0.2447, -0.3861), (0.02446, -0.259, 0.427), (-0.06466, -0.2077, -0.3861), (-0.07479, -0.2179, 0.427), (-0.1016, -0.1186, -0.3861), (-0.1159, -0.1186, 0.427), (-0.06466, -0.02949, -0.3861), (-0.07479, -0.01937, 0.427), (0.1376, -0.005478, 0.427), (0.02446, 0.04139, 0.427), (0.1845, -0.1186, 0.427), (0.1376, -0.2318, 0.427), (0.02446, -0.2786, 0.427), (-0.08867, -0.2318, 0.427), (-0.1355, -0.1186, 0.427), (-0.08867, -0.005478, 0.427), (0.1026, -0.04043, -0.3353), (0.02446, -0.008052, -0.3353), (0.135, -0.1186, -0.3353), (0.1026, -0.1968, -0.3353), (0.02446, -0.2292, -0.3353), (-0.05372, -0.1968, -0.3353), (-0.0861, -0.1186, -0.3353), (-0.05372, -0.04043, -0.3353)], [], [(0, 17, 16, 2), (2, 16, 18, 4), (4, 18, 19, 6), (6, 19, 20, 8), (8, 20, 21, 10), (10, 21, 22, 12), (15, 13, 30, 31), (12, 22, 23, 14), (14, 23, 17, 0), (0, 2, 4, 6, 8, 10, 12, 14), (1, 3, 16, 17), (3, 5, 18, 16), (5, 7, 19, 18), (7, 9, 20, 19), (9, 11, 21, 20), (11, 13, 22, 21), (13, 15, 23, 22), (15, 1, 17, 23), (24, 25, 31, 30, 29, 28, 27, 26), (11, 9, 28, 29), (7, 5, 26, 27), (3, 1, 25, 24), (1, 15, 31, 25), (13, 11, 29, 30), (9, 7, 27, 28), (5, 3, 24, 26)])
_uv = me_cylinder_007.uv_layers.new(name='UVMap')
_uv.uv.foreach_set('vector', [1.0, 0.5, 1.0, 1.0, 0.875, 1.0, 0.875, 0.5, 0.875, 0.5, 0.875, 1.0, 0.75, 1.0, 0.75, 0.5, 0.75, 0.5, 0.75, 1.0, 0.625, 1.0, 0.625, 0.5, 0.625, 0.5, 0.625, 1.0, 0.5, 1.0, 0.5, 0.5, 0.5, 0.5, 0.5, 1.0, 0.375, 1.0, 0.375, 0.5, 0.375, 0.5, 0.375, 1.0, 0.25, 1.0, 0.25, 0.5, 0.1011, 0.3989, 0.03946, 0.25, 0.03946, 0.25, 0.1011, 0.3989, 0.25, 0.5, 0.25, 1.0, 0.125, 1.0, 0.125, 0.5, 0.125, 0.5, 0.125, 1.0, 0.0, 1.0, 0.0, 0.5, 0.75, 0.49, 0.9197, 0.4197, 0.99, 0.25, 0.9197, 0.08029, 0.75, 0.01, 0.5803, 0.08029, 0.51, 0.25, 0.5803, 0.4197, 0.25, 0.4605, 0.3989, 0.3989, 0.4197, 0.4197, 0.25, 0.49, 0.3989, 0.3989, 0.4605, 0.25, 0.49, 0.25, 0.4197, 0.4197, 0.4605, 0.25, 0.3989, 0.1011, 0.4197, 0.08029, 0.49, 0.25, 0.3989, 0.1011, 0.25, 0.03946, 0.25, 0.01, 0.4197, 0.08029, 0.25, 0.03946, 0.1011, 0.1011, 0.08029, 0.08029, 0.25, 0.01, 0.1011, 0.1011, 0.03946, 0.25, 0.01, 0.25, 0.08029, 0.08029, 0.03946, 0.25, 0.1011, 0.3989, 0.08029, 0.4197, 0.01, 0.25, 0.1011, 0.3989, 0.25, 0.4605, 0.25, 0.49, 0.08029, 0.4197, 0.3989, 0.3989, 0.25, 0.4605, 0.1011, 0.3989, 0.03946, 0.25, 0.1011, 0.1011, 0.25, 0.03946, 0.3989, 0.1011, 0.4605, 0.25, 0.1011, 0.1011, 0.25, 0.03946, 0.25, 0.03946, 0.1011, 0.1011, 0.3989, 0.1011, 0.4605, 0.25, 0.4605, 0.25, 0.3989, 0.1011, 0.3989, 0.3989, 0.25, 0.4605, 0.25, 0.4605, 0.3989, 0.3989, 0.25, 0.4605, 0.1011, 0.3989, 0.1011, 0.3989, 0.25, 0.4605, 0.03946, 0.25, 0.1011, 0.1011, 0.1011, 0.1011, 0.03946, 0.25, 0.25, 0.03946, 0.3989, 0.1011, 0.3989, 0.1011, 0.25, 0.03946, 0.4605, 0.25, 0.3989, 0.3989, 0.3989, 0.3989, 0.4605, 0.25])
me_cylinder_007.materials.append(mat_material_005)
me_cylinder_007.update()

# ---- objects
ob_plate = bpy.data.objects.new('Plate', me_cylinder)
ob_bowl = bpy.data.objects.new('Bowl', me_cylinder_001)
ob_fork = bpy.data.objects.new('Fork', me_cylinder_002)
ob_knife = bpy.data.objects.new('Knife', me_cylinder_003)
ob_spoon = bpy.data.objects.new('Spoon', me_cylinder_004)
ob_pot = bpy.data.objects.new('Pot', me_cylinder_005)
ob_pan = bpy.data.objects.new('Pan', me_cylinder_006)
ob_glass = bpy.data.objects.new('Glass', me_cylinder_007)

# ---- transforms, parenting, visibility, modifiers, constraints
ob_plate.location = (0.0, 0.0, 0.776)
ob_plate.scale = (0.2203, 0.2203, 0.2203)
ob_bowl.location = (-0.001851, 0.3094, 0.7784)
ob_bowl.scale = (0.2203, 0.2203, 0.2203)
ob_fork.location = (0.01512, 0.4945, 0.8113)
ob_fork.rotation_euler = (-1.344e-07, -1.571, 0.0)
ob_fork.scale = (0.4644, 0.4644, 0.4644)
ob_knife.location = (0.01512, 0.5467, 0.8113)
ob_knife.rotation_euler = (-1.344e-07, -1.571, 0.0)
ob_knife.scale = (0.4644, 0.4644, 0.4644)
ob_spoon.location = (0.01512, 0.5911, 0.8113)
ob_spoon.rotation_euler = (-1.344e-07, -1.571, 0.0)
ob_spoon.scale = (0.4644, 0.4644, 0.4644)
ob_pot.location = (-0.002524, -0.4031, 0.8015)
ob_pan.location = (1.805e-16, -0.9214, 0.8129)
ob_glass.location = (-0.002107, 0.7271, 0.8079)
ob_glass.scale = (0.2996, 0.2996, 0.1727)

# ---- collection membership
col_collection.objects.link(ob_plate)
col_collection.objects.link(ob_bowl)
col_collection.objects.link(ob_fork)
col_collection.objects.link(ob_knife)
col_collection.objects.link(ob_spoon)
col_collection.objects.link(ob_pot)
col_collection.objects.link(ob_pan)
col_collection.objects.link(ob_glass)

# ---- scene / render settings (as saved in the file)
scene.frame_start = 1; scene.frame_end = 250; scene.frame_set(1)
scene.render.engine = 'BLENDER_EEVEE_NEXT'
scene.render.bake_bias = 0.0
scene.render.bake_samples = 0
scene.cycles.sampling_pattern = 'TABULATED_SOBOL'
scene.eevee.use_volume_custom_range = False
bpy.context.view_layer.update()

# ---- added for rendering (the .blend has no active camera and no usable light): camera, sun
cam_auto = bpy.data.cameras.new('AutoCamera')
cam_auto.lens = 50.0
cam_auto.sensor_width = 36.0
cam_auto.clip_end = 1000.0
ob_auto_camera = bpy.data.objects.new('AutoCamera', cam_auto)
scene.collection.objects.link(ob_auto_camera)
ob_auto_camera.location = (1.84919, -2.27997, 2.2198)
ob_auto_camera.rotation_euler = (1.09748, -7.21219e-08, 0.694738)
scene.camera = ob_auto_camera
light_auto_sun = bpy.data.lights.new('AutoSun', 'SUN')
light_auto_sun.energy = 3.0
light_auto_sun.angle = 0.0523599
ob_auto_sun = bpy.data.objects.new('AutoSun', light_auto_sun)
scene.collection.objects.link(ob_auto_sun)
ob_auto_sun.rotation_euler = (0.872665, 0.174533, 0.523599)
bpy.context.view_layer.update()
